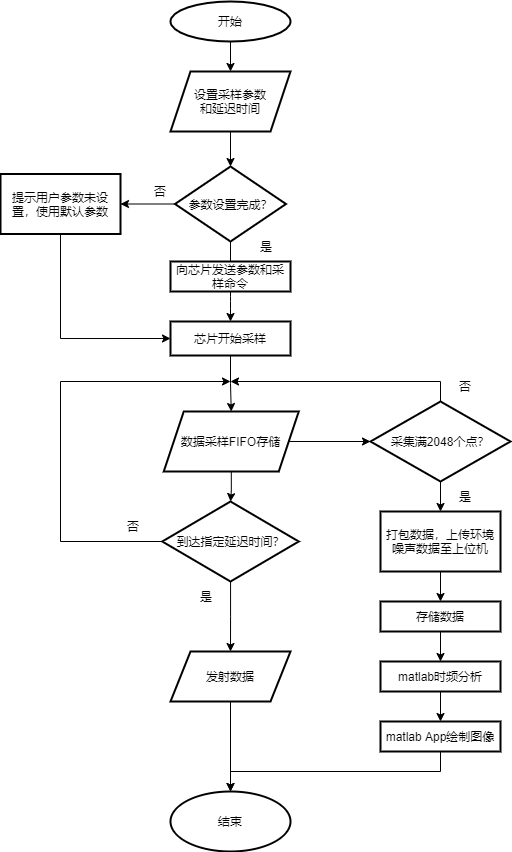

The diagram above was exported from draw.io. Its source (the exported page's mxGraphModel, read from the mxfile embedded in the PNG):
<mxGraphModel dx="276" dy="148" grid="1" gridSize="10" guides="1" tooltips="1" connect="1" arrows="1" fold="1" page="1" pageScale="1" pageWidth="1169" pageHeight="827" math="0" shadow="0">
  <root>
    <mxCell id="0" />
    <mxCell id="1" parent="0" />
    <mxCell id="8" style="fontStyle=1;strokeWidth=1;html=1;exitX=0.5;exitY=1;exitDx=0;exitDy=0;entryX=0.5;entryY=0;entryDx=0;entryDy=0;shadow=0;sketch=0;" parent="1" target="ftp8mGhVSmbORJSX6osh-58" edge="1" source="ftp8mGhVSmbORJSX6osh-96">
      <mxGeometry relative="1" as="geometry">
        <mxPoint x="320" y="190" as="sourcePoint" />
        <mxPoint x="320" y="220" as="targetPoint" />
      </mxGeometry>
    </mxCell>
    <mxCell id="9" style="entryX=0.5;entryY=0;entryPerimeter=0;fontStyle=1;strokeWidth=1;html=1;startArrow=none;shadow=0;sketch=0;" parent="1" source="ftp8mGhVSmbORJSX6osh-66" edge="1">
      <mxGeometry relative="1" as="geometry">
        <mxPoint x="320" y="330" as="sourcePoint" />
        <mxPoint x="320" y="360" as="targetPoint" />
      </mxGeometry>
    </mxCell>
    <mxCell id="ftp8mGhVSmbORJSX6osh-57" value="" style="edgeStyle=orthogonalEdgeStyle;rounded=0;orthogonalLoop=1;jettySize=auto;html=1;shadow=0;sketch=0;entryX=0.5;entryY=0;entryDx=0;entryDy=0;" parent="1" source="ftp8mGhVSmbORJSX6osh-56" edge="1" target="ftp8mGhVSmbORJSX6osh-96">
      <mxGeometry relative="1" as="geometry">
        <mxPoint x="320" y="130" as="targetPoint" />
      </mxGeometry>
    </mxCell>
    <mxCell id="ftp8mGhVSmbORJSX6osh-56" value="开始" style="ellipse;whiteSpace=wrap;html=1;strokeWidth=2;shadow=0;sketch=0;" parent="1" vertex="1">
      <mxGeometry x="260" y="20" width="120" height="40" as="geometry" />
    </mxCell>
    <mxCell id="ftp8mGhVSmbORJSX6osh-63" value="" style="edgeStyle=orthogonalEdgeStyle;rounded=0;orthogonalLoop=1;jettySize=auto;html=1;shadow=0;sketch=0;" parent="1" source="ftp8mGhVSmbORJSX6osh-58" target="ftp8mGhVSmbORJSX6osh-62" edge="1">
      <mxGeometry relative="1" as="geometry" />
    </mxCell>
    <mxCell id="ftp8mGhVSmbORJSX6osh-58" value="参数设置完成？" style="rhombus;whiteSpace=wrap;html=1;strokeWidth=2;shadow=0;sketch=0;" parent="1" vertex="1">
      <mxGeometry x="264.5" y="185" width="111" height="75" as="geometry" />
    </mxCell>
    <mxCell id="ftp8mGhVSmbORJSX6osh-68" style="edgeStyle=orthogonalEdgeStyle;rounded=0;orthogonalLoop=1;jettySize=auto;html=1;entryX=0;entryY=0.5;entryDx=0;entryDy=0;shadow=0;sketch=0;" parent="1" source="ftp8mGhVSmbORJSX6osh-62" target="ftp8mGhVSmbORJSX6osh-66" edge="1">
      <mxGeometry relative="1" as="geometry">
        <Array as="points">
          <mxPoint x="150" y="357" />
        </Array>
      </mxGeometry>
    </mxCell>
    <mxCell id="ftp8mGhVSmbORJSX6osh-62" value="提示用户参数未设置，使用默认参数" style="whiteSpace=wrap;html=1;strokeWidth=2;shadow=0;sketch=0;" parent="1" vertex="1">
      <mxGeometry x="90" y="192.5" width="120" height="60" as="geometry" />
    </mxCell>
    <mxCell id="ftp8mGhVSmbORJSX6osh-69" value="否" style="text;html=1;align=center;verticalAlign=middle;whiteSpace=wrap;rounded=0;shadow=0;sketch=0;" parent="1" vertex="1">
      <mxGeometry x="220" y="195" width="60" height="30" as="geometry" />
    </mxCell>
    <mxCell id="ftp8mGhVSmbORJSX6osh-70" value="是" style="text;html=1;align=center;verticalAlign=middle;whiteSpace=wrap;rounded=0;shadow=0;sketch=0;" parent="1" vertex="1">
      <mxGeometry x="325.5" y="250" width="60" height="30" as="geometry" />
    </mxCell>
    <mxCell id="ftp8mGhVSmbORJSX6osh-93" style="edgeStyle=orthogonalEdgeStyle;rounded=0;orthogonalLoop=1;jettySize=auto;html=1;entryX=0;entryY=0.5;entryDx=0;entryDy=0;shadow=0;sketch=0;" parent="1" source="ftp8mGhVSmbORJSX6osh-71" target="ftp8mGhVSmbORJSX6osh-92" edge="1">
      <mxGeometry relative="1" as="geometry" />
    </mxCell>
    <mxCell id="ftp8mGhVSmbORJSX6osh-111" style="edgeStyle=orthogonalEdgeStyle;rounded=0;orthogonalLoop=1;jettySize=auto;html=1;shadow=0;sketch=0;" parent="1" source="ftp8mGhVSmbORJSX6osh-71" target="ftp8mGhVSmbORJSX6osh-73" edge="1">
      <mxGeometry relative="1" as="geometry" />
    </mxCell>
    <mxCell id="ftp8mGhVSmbORJSX6osh-71" value="数据采样FIFO存储" style="shape=parallelogram;perimeter=parallelogramPerimeter;whiteSpace=wrap;html=1;fixedSize=1;strokeWidth=2;shadow=0;sketch=0;" parent="1" vertex="1">
      <mxGeometry x="253.25" y="430" width="135" height="60" as="geometry" />
    </mxCell>
    <mxCell id="ftp8mGhVSmbORJSX6osh-112" style="edgeStyle=orthogonalEdgeStyle;rounded=0;orthogonalLoop=1;jettySize=auto;html=1;exitX=0;exitY=0.5;exitDx=0;exitDy=0;shadow=0;sketch=0;" parent="1" source="ftp8mGhVSmbORJSX6osh-73" edge="1">
      <mxGeometry relative="1" as="geometry">
        <mxPoint x="320" y="400" as="targetPoint" />
        <Array as="points">
          <mxPoint x="150" y="560" />
          <mxPoint x="150" y="400" />
          <mxPoint x="320" y="400" />
        </Array>
      </mxGeometry>
    </mxCell>
    <mxCell id="ftp8mGhVSmbORJSX6osh-113" style="edgeStyle=orthogonalEdgeStyle;rounded=0;orthogonalLoop=1;jettySize=auto;html=1;shadow=0;sketch=0;" parent="1" source="ftp8mGhVSmbORJSX6osh-73" target="ftp8mGhVSmbORJSX6osh-103" edge="1">
      <mxGeometry relative="1" as="geometry" />
    </mxCell>
    <mxCell id="ftp8mGhVSmbORJSX6osh-73" value="到达指定延迟时间？" style="rhombus;whiteSpace=wrap;html=1;strokeWidth=2;shadow=0;sketch=0;" parent="1" vertex="1">
      <mxGeometry x="251.75" y="520" width="136.5" height="80" as="geometry" />
    </mxCell>
    <mxCell id="ftp8mGhVSmbORJSX6osh-90" style="edgeStyle=orthogonalEdgeStyle;rounded=0;orthogonalLoop=1;jettySize=auto;html=1;entryX=0.5;entryY=0;entryDx=0;entryDy=0;shadow=0;sketch=0;" parent="1" source="ftp8mGhVSmbORJSX6osh-66" target="ftp8mGhVSmbORJSX6osh-71" edge="1">
      <mxGeometry relative="1" as="geometry" />
    </mxCell>
    <mxCell id="ftp8mGhVSmbORJSX6osh-66" value="&lt;span style=&quot;&quot;&gt;芯片开始采样&lt;/span&gt;" style="rounded=0;whiteSpace=wrap;html=1;strokeWidth=2;shadow=0;sketch=0;" parent="1" vertex="1">
      <mxGeometry x="260" y="340" width="120" height="34" as="geometry" />
    </mxCell>
    <mxCell id="ftp8mGhVSmbORJSX6osh-78" value="" style="fontStyle=1;strokeWidth=1;html=1;endArrow=none;shadow=0;sketch=0;" parent="1" source="ftp8mGhVSmbORJSX6osh-58" edge="1">
      <mxGeometry relative="1" as="geometry">
        <mxPoint x="320.5590863952334" y="309.68222442899696" as="sourcePoint" />
        <mxPoint x="320" y="280" as="targetPoint" />
      </mxGeometry>
    </mxCell>
    <mxCell id="ftp8mGhVSmbORJSX6osh-102" value="" style="edgeStyle=orthogonalEdgeStyle;rounded=0;orthogonalLoop=1;jettySize=auto;html=1;shadow=0;sketch=0;" parent="1" source="ftp8mGhVSmbORJSX6osh-83" target="ftp8mGhVSmbORJSX6osh-101" edge="1">
      <mxGeometry relative="1" as="geometry" />
    </mxCell>
    <mxCell id="ftp8mGhVSmbORJSX6osh-83" value="打包数据，上传环境噪声数据至上位机" style="rounded=0;whiteSpace=wrap;html=1;strokeWidth=2;shadow=0;sketch=0;" parent="1" vertex="1">
      <mxGeometry x="470" y="530" width="120" height="60" as="geometry" />
    </mxCell>
    <mxCell id="ftp8mGhVSmbORJSX6osh-88" value="" style="edgeStyle=orthogonalEdgeStyle;rounded=0;orthogonalLoop=1;jettySize=auto;html=1;exitX=0.5;exitY=1;exitDx=0;exitDy=0;startArrow=none;shadow=0;sketch=0;" parent="1" source="ftp8mGhVSmbORJSX6osh-103" target="ftp8mGhVSmbORJSX6osh-87" edge="1">
      <mxGeometry relative="1" as="geometry">
        <mxPoint x="320.75" y="690" as="sourcePoint" />
      </mxGeometry>
    </mxCell>
    <mxCell id="ftp8mGhVSmbORJSX6osh-87" value="结束" style="ellipse;whiteSpace=wrap;html=1;rounded=0;strokeWidth=2;shadow=0;sketch=0;" parent="1" vertex="1">
      <mxGeometry x="260" y="810" width="120" height="60" as="geometry" />
    </mxCell>
    <mxCell id="ftp8mGhVSmbORJSX6osh-91" value="否" style="text;html=1;align=center;verticalAlign=middle;whiteSpace=wrap;rounded=0;shadow=0;sketch=0;" parent="1" vertex="1">
      <mxGeometry x="193.25" y="530" width="60" height="30" as="geometry" />
    </mxCell>
    <mxCell id="ftp8mGhVSmbORJSX6osh-94" style="edgeStyle=orthogonalEdgeStyle;rounded=0;orthogonalLoop=1;jettySize=auto;html=1;shadow=0;sketch=0;" parent="1" source="ftp8mGhVSmbORJSX6osh-92" target="ftp8mGhVSmbORJSX6osh-83" edge="1">
      <mxGeometry relative="1" as="geometry" />
    </mxCell>
    <mxCell id="ftp8mGhVSmbORJSX6osh-114" style="edgeStyle=orthogonalEdgeStyle;rounded=0;orthogonalLoop=1;jettySize=auto;html=1;shadow=0;sketch=0;" parent="1" source="ftp8mGhVSmbORJSX6osh-92" edge="1">
      <mxGeometry relative="1" as="geometry">
        <mxPoint x="320" y="400" as="targetPoint" />
        <Array as="points">
          <mxPoint x="530" y="400" />
        </Array>
      </mxGeometry>
    </mxCell>
    <mxCell id="ftp8mGhVSmbORJSX6osh-92" value="采集满2048个点？" style="rhombus;whiteSpace=wrap;html=1;strokeWidth=2;shadow=0;sketch=0;" parent="1" vertex="1">
      <mxGeometry x="460" y="420" width="140" height="80" as="geometry" />
    </mxCell>
    <mxCell id="ftp8mGhVSmbORJSX6osh-95" value="是" style="text;html=1;align=center;verticalAlign=middle;whiteSpace=wrap;rounded=0;shadow=0;sketch=0;" parent="1" vertex="1">
      <mxGeometry x="265.5" y="600" width="60" height="30" as="geometry" />
    </mxCell>
    <mxCell id="ftp8mGhVSmbORJSX6osh-96" value="&lt;span style=&quot;&quot;&gt;设置采样参数&lt;/span&gt;&lt;br style=&quot;&quot;&gt;&lt;span style=&quot;&quot;&gt;和延迟时间&lt;/span&gt;" style="shape=parallelogram;perimeter=parallelogramPerimeter;whiteSpace=wrap;html=1;fixedSize=1;strokeWidth=2;shadow=0;sketch=0;" parent="1" vertex="1">
      <mxGeometry x="260" y="90" width="120" height="60" as="geometry" />
    </mxCell>
    <mxCell id="ftp8mGhVSmbORJSX6osh-108" style="edgeStyle=orthogonalEdgeStyle;rounded=0;orthogonalLoop=1;jettySize=auto;html=1;entryX=0.5;entryY=0;entryDx=0;entryDy=0;shadow=0;sketch=0;" parent="1" source="ftp8mGhVSmbORJSX6osh-101" target="ftp8mGhVSmbORJSX6osh-104" edge="1">
      <mxGeometry relative="1" as="geometry" />
    </mxCell>
    <mxCell id="ftp8mGhVSmbORJSX6osh-101" value="存储数据" style="whiteSpace=wrap;html=1;rounded=0;strokeWidth=2;shadow=0;sketch=0;" parent="1" vertex="1">
      <mxGeometry x="470" y="620" width="120" height="30" as="geometry" />
    </mxCell>
    <mxCell id="ftp8mGhVSmbORJSX6osh-109" style="edgeStyle=orthogonalEdgeStyle;rounded=0;orthogonalLoop=1;jettySize=auto;html=1;entryX=0.5;entryY=0;entryDx=0;entryDy=0;shadow=0;sketch=0;" parent="1" source="ftp8mGhVSmbORJSX6osh-104" target="ftp8mGhVSmbORJSX6osh-106" edge="1">
      <mxGeometry relative="1" as="geometry" />
    </mxCell>
    <mxCell id="ftp8mGhVSmbORJSX6osh-104" value="matlab时频分析" style="rounded=0;whiteSpace=wrap;html=1;strokeWidth=2;shadow=0;sketch=0;" parent="1" vertex="1">
      <mxGeometry x="470" y="680" width="120" height="30" as="geometry" />
    </mxCell>
    <mxCell id="ftp8mGhVSmbORJSX6osh-103" value="&lt;span style=&quot;&quot;&gt;发射数据&lt;/span&gt;" style="shape=parallelogram;perimeter=parallelogramPerimeter;whiteSpace=wrap;html=1;fixedSize=1;strokeWidth=2;shadow=0;sketch=0;" parent="1" vertex="1">
      <mxGeometry x="260" y="670" width="120" height="50" as="geometry" />
    </mxCell>
    <mxCell id="ftp8mGhVSmbORJSX6osh-110" style="edgeStyle=orthogonalEdgeStyle;rounded=0;orthogonalLoop=1;jettySize=auto;html=1;shadow=0;sketch=0;" parent="1" source="ftp8mGhVSmbORJSX6osh-106" target="ftp8mGhVSmbORJSX6osh-87" edge="1">
      <mxGeometry relative="1" as="geometry">
        <Array as="points">
          <mxPoint x="530" y="790" />
          <mxPoint x="320" y="790" />
        </Array>
      </mxGeometry>
    </mxCell>
    <mxCell id="ftp8mGhVSmbORJSX6osh-106" value="matlab App绘制图像" style="rounded=0;whiteSpace=wrap;html=1;strokeWidth=2;shadow=0;sketch=0;" parent="1" vertex="1">
      <mxGeometry x="470" y="740" width="120" height="30" as="geometry" />
    </mxCell>
    <mxCell id="ftp8mGhVSmbORJSX6osh-115" value="是" style="text;html=1;align=center;verticalAlign=middle;whiteSpace=wrap;rounded=0;shadow=0;sketch=0;" parent="1" vertex="1">
      <mxGeometry x="525" y="500" width="60" height="30" as="geometry" />
    </mxCell>
    <mxCell id="ftp8mGhVSmbORJSX6osh-116" value="否" style="text;html=1;align=center;verticalAlign=middle;whiteSpace=wrap;rounded=0;shadow=0;sketch=0;" parent="1" vertex="1">
      <mxGeometry x="525" y="390" width="60" height="30" as="geometry" />
    </mxCell>
    <mxCell id="M7314HQ4WQzheueEhbAj-12" style="edgeStyle=orthogonalEdgeStyle;curved=0;rounded=1;sketch=0;orthogonalLoop=1;jettySize=auto;html=1;shadow=0;entryX=0.5;entryY=0;entryDx=0;entryDy=0;" edge="1" parent="1" source="M7314HQ4WQzheueEhbAj-11" target="ftp8mGhVSmbORJSX6osh-66">
      <mxGeometry relative="1" as="geometry">
        <Array as="points">
          <mxPoint x="320" y="320" />
          <mxPoint x="320" y="320" />
        </Array>
      </mxGeometry>
    </mxCell>
    <mxCell id="M7314HQ4WQzheueEhbAj-11" value="向芯片发送参数和采样命令" style="rounded=0;whiteSpace=wrap;html=1;shadow=0;sketch=0;fillColor=none;strokeWidth=2;" vertex="1" parent="1">
      <mxGeometry x="260" y="280" width="120" height="30" as="geometry" />
    </mxCell>
  </root>
</mxGraphModel>